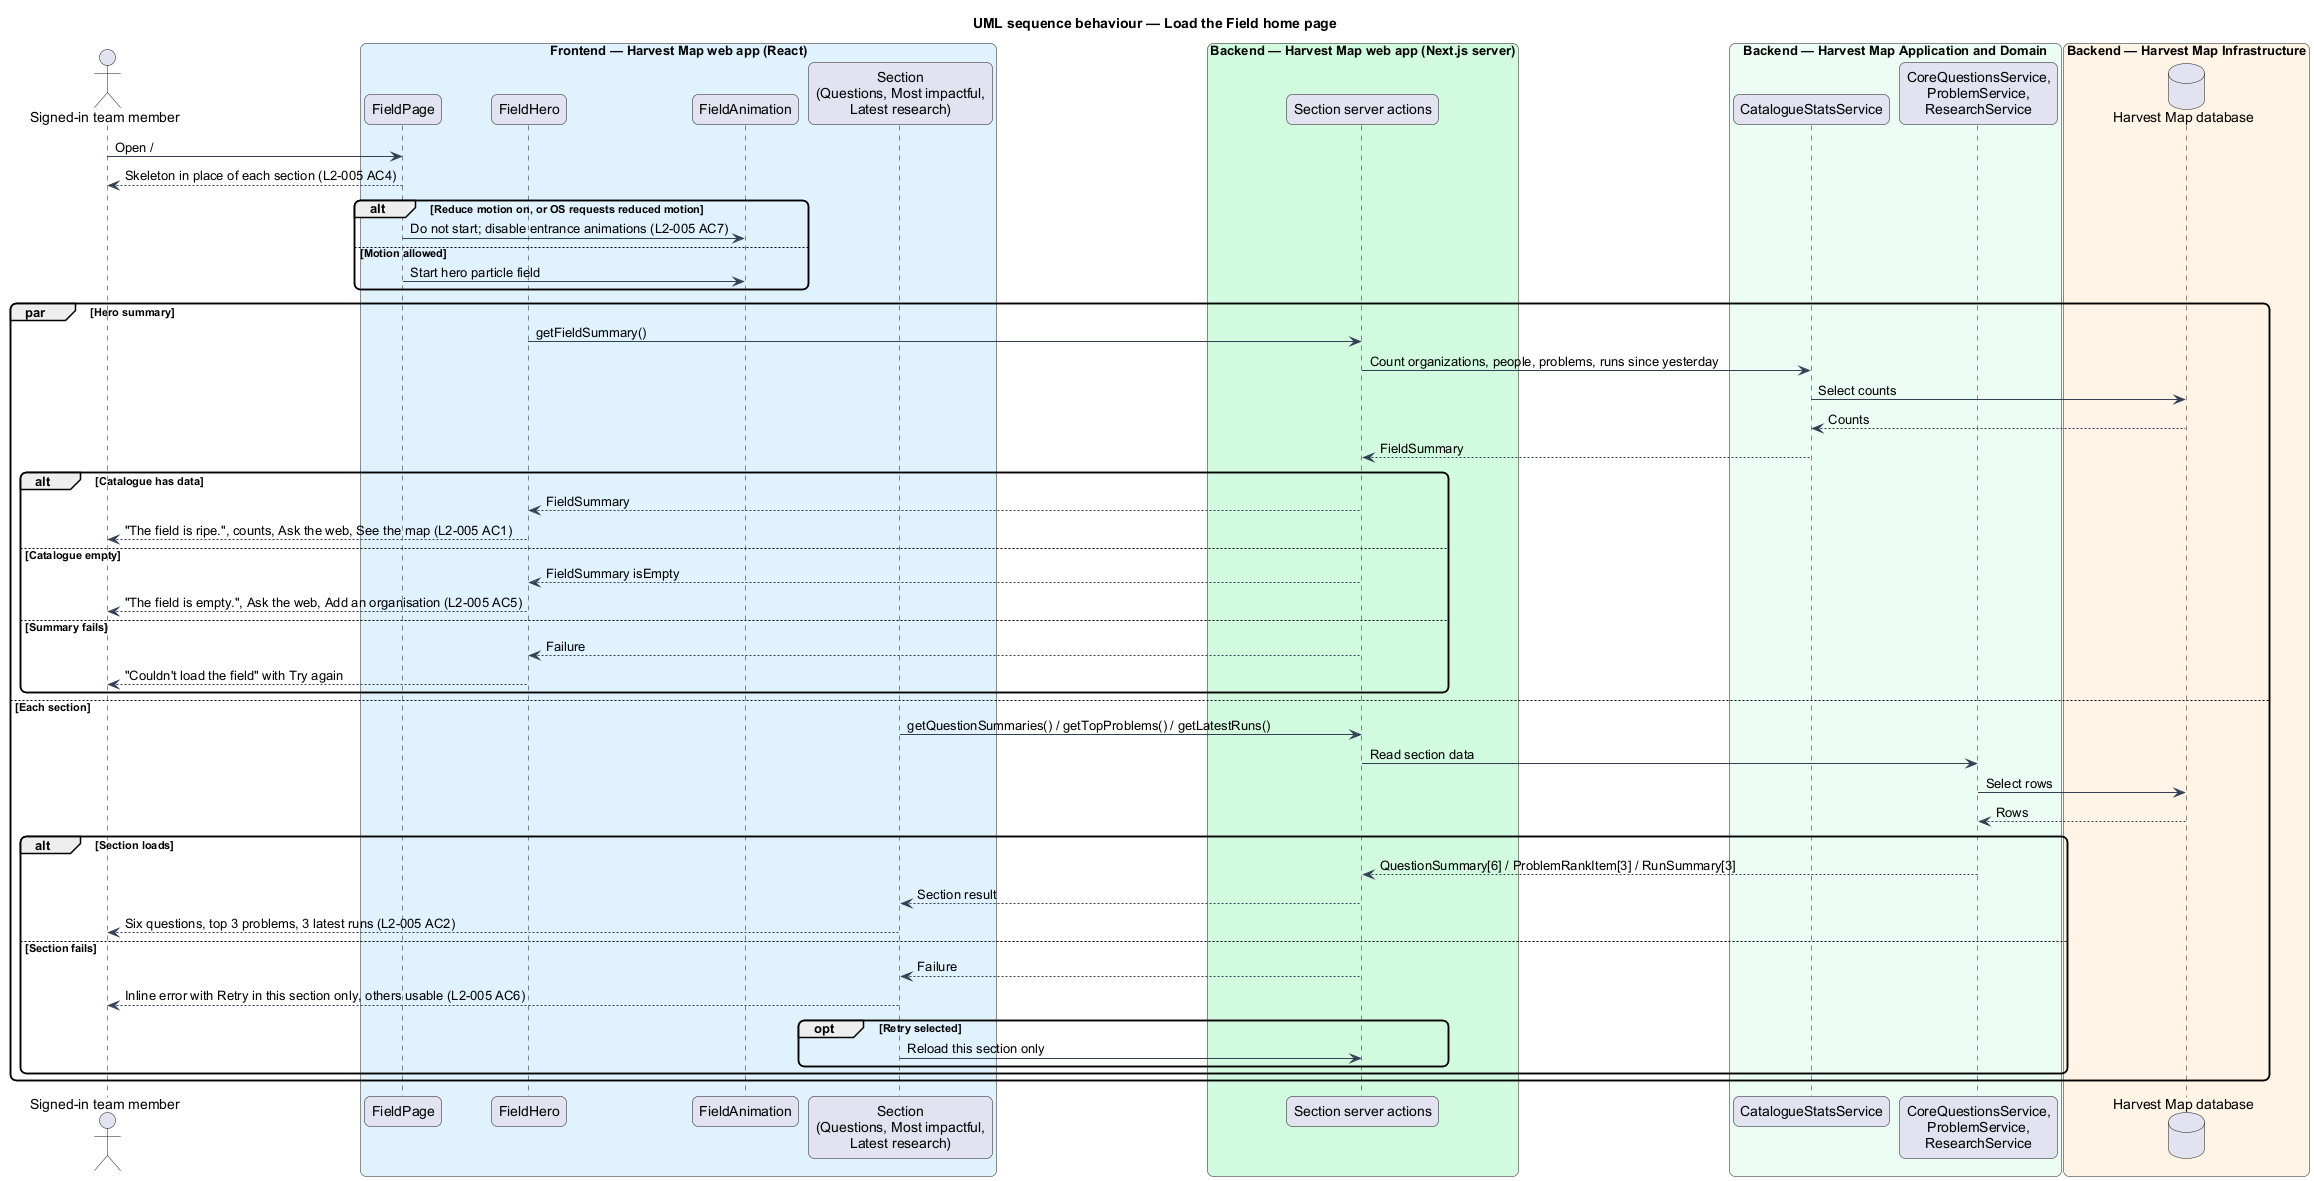

The diagram above was rendered by PlantUML. Its source (embedded in the PNG):
@startuml
title UML sequence behaviour — Load the Field home page
skinparam backgroundColor #FFFFFF
skinparam shadowing false
skinparam roundcorner 12
skinparam defaultFontName Arial
skinparam ArrowColor #344054
actor "Signed-in team member" as actor
box "Frontend — Harvest Map web app (React)" #E0F2FE
  participant "FieldPage" as page
  participant "FieldHero" as hero
  participant "FieldAnimation" as anim
  participant "Section\n(Questions, Most impactful,\nLatest research)" as section
end box
box "Backend — Harvest Map web app (Next.js server)" #D1FADF
  participant "Section server actions" as action
end box
box "Backend — Harvest Map Application and Domain" #ECFDF3
  participant "CatalogueStatsService" as stats
  participant "CoreQuestionsService,\nProblemService,\nResearchService" as svc
end box
box "Backend — Harvest Map Infrastructure" #FFF4E5
  database "Harvest Map database" as db
end box
actor -> page : Open /
page --> actor : Skeleton in place of each section (L2-005 AC4)
alt Reduce motion on, or OS requests reduced motion
  page -> anim : Do not start; disable entrance animations (L2-005 AC7)
else Motion allowed
  page -> anim : Start hero particle field
end
par Hero summary
  hero -> action : getFieldSummary()
  action -> stats : Count organizations, people, problems, runs since yesterday
  stats -> db : Select counts
  db --> stats : Counts
  stats --> action : FieldSummary
  alt Catalogue has data
    action --> hero : FieldSummary
    hero --> actor : "The field is ripe.", counts, Ask the web, See the map (L2-005 AC1)
  else Catalogue empty
    action --> hero : FieldSummary isEmpty
    hero --> actor : "The field is empty.", Ask the web, Add an organisation (L2-005 AC5)
  else Summary fails
    action --> hero : Failure
    hero --> actor : "Couldn't load the field" with Try again
  end
else Each section
  section -> action : getQuestionSummaries() / getTopProblems() / getLatestRuns()
  action -> svc : Read section data
  svc -> db : Select rows
  db --> svc : Rows
  alt Section loads
    svc --> action : QuestionSummary[6] / ProblemRankItem[3] / RunSummary[3]
    action --> section : Section result
    section --> actor : Six questions, top 3 problems, 3 latest runs (L2-005 AC2)
  else Section fails
    action --> section : Failure
    section --> actor : Inline error with Retry in this section only, others usable (L2-005 AC6)
    opt Retry selected
      section -> action : Reload this section only
    end
  end
end
@enduml